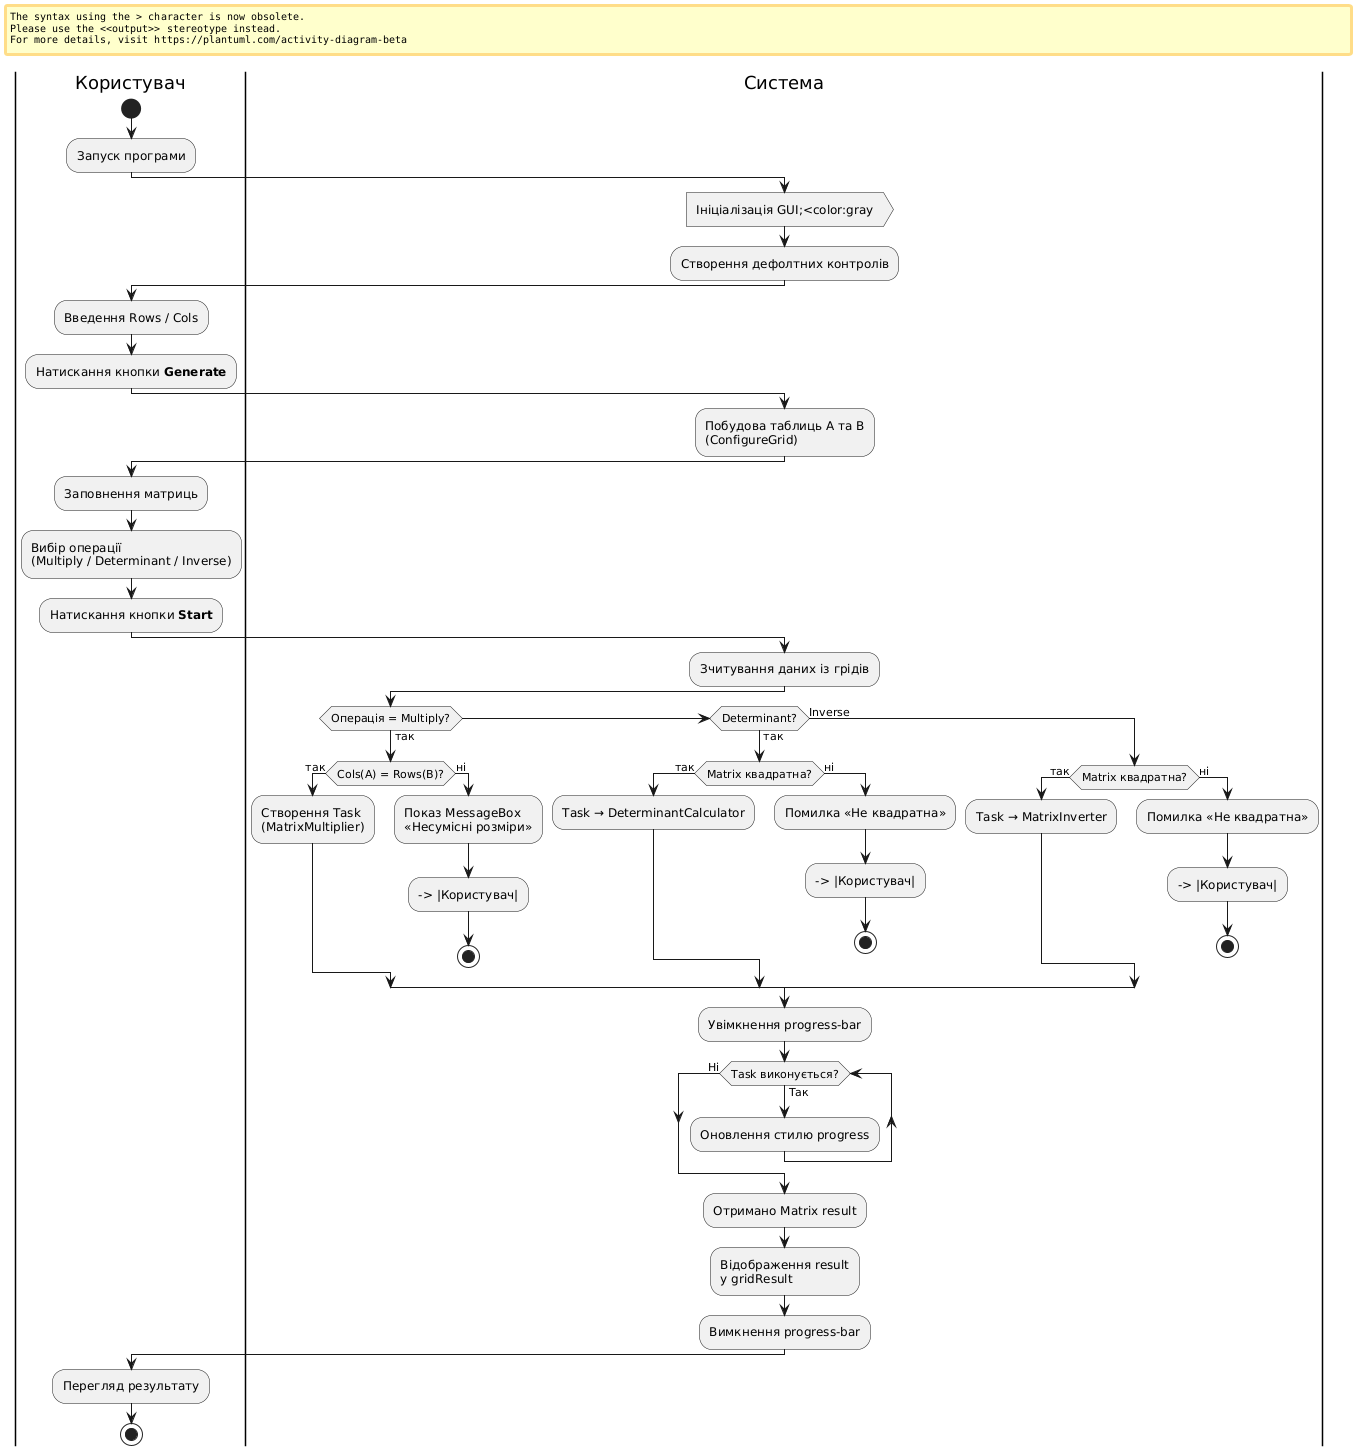

The diagram above was rendered by PlantUML. Its source (embedded in the PNG):
@startuml
|Користувач|
start
:Запуск програми;

|Система|
:Ініціалізація GUI;<color:gray>
:Створення дефолтних контролів;

|Користувач|
:Введення Rows / Cols;
:Натискання кнопки **Generate**;

|Система|
:Побудова таблиць A та B\n(ConfigureGrid);

|Користувач|
:Заповнення матриць;
:Вибір операції\n(Multiply / Determinant / Inverse);
:Натискання кнопки **Start**;

|Система|
:Зчитування даних із грідів;
if (Операція = Multiply?) then (так)
  if (Cols(A) = Rows(B)?) then (так)
    :Створення Task\n(MatrixMultiplier);
  else (ні)
    :Показ MessageBox\n«Несумісні розміри»;
    --> |Користувач|
    stop
  endif
elseif (Determinant?) then (так)
  if (Matrix квадратна?) then (так)
    :Task → DeterminantCalculator;
  else (ні)
    :Помилка «Не квадратна»;
    --> |Користувач|
    stop
  endif
else (Inverse)
  if (Matrix квадратна?) then (так)
    :Task → MatrixInverter;
  else (ні)
    :Помилка «Не квадратна»;
    --> |Користувач|
    stop
  endif
endif

:Увімкнення progress-bar;

while (Task виконується?) is (Так)
  :Оновлення стилю progress;
endwhile (Ні)

:Отримано Matrix result;
:Відображення result\nу gridResult;
:Вимкнення progress-bar;

|Користувач|
:Перегляд результату;
stop
@enduml